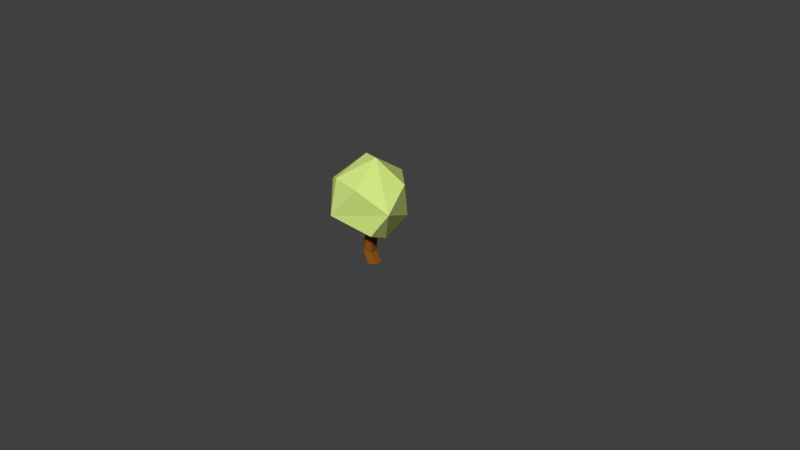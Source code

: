 # Source: Bush1.blend  (saved by Blender 2.75.0; exported with 4.5.12 LTS)
import bpy
from mathutils import Matrix  # noqa: F401  (used for matrix-valued properties, if any)

bpy.ops.wm.read_factory_settings(use_empty=True)
scene = bpy.context.scene
scene.name = 'Scene'

# ---- collections
col_collection_1 = bpy.data.collections.new('Collection 1'); scene.collection.children.link(col_collection_1)

# ---- materials (node trees are filled in below, after node groups)
mat_leaves = bpy.data.materials.new('Leaves')
mat_leaves.alpha_threshold = 0.0
mat_leaves.roughness = 0.5
mat_tree = bpy.data.materials.new('Tree')
mat_tree.alpha_threshold = 0.0
mat_tree.roughness = 0.5

# ---- material node trees
mat_leaves.use_nodes = True; mat_leaves.node_tree.nodes.clear()
_N = mat_leaves.node_tree.nodes; _L = mat_leaves.node_tree.links
n0 = _N.new('ShaderNodeOutputMaterial'); n0.name = 'Material Output'; n0.location = (300, 300)
n1 = _N.new('ShaderNodeBsdfDiffuse'); n1.name = 'Diffuse BSDF'; n1.location = (10, 300)
n1.inputs[0].default_value = (0.6503, 0.8, 0.226, 1.0)
_L.new(n1.outputs[0], n0.inputs[0])
n0.is_active_output = True
mat_tree.use_nodes = True; mat_tree.node_tree.nodes.clear()
_N = mat_tree.node_tree.nodes; _L = mat_tree.node_tree.links
n0 = _N.new('ShaderNodeOutputMaterial'); n0.name = 'Material Output'; n0.location = (300, 300)
n1 = _N.new('ShaderNodeBsdfDiffuse'); n1.name = 'Diffuse BSDF'; n1.location = (10, 300)
n1.inputs[0].default_value = (0.2462, 0.07904, 0.01222, 1.0)
_L.new(n1.outputs[0], n0.inputs[0])
n0.is_active_output = True

# ---- world
world_world = bpy.data.worlds.new('World'); scene.world = world_world
world_world.color = (0.05088, 0.05088, 0.05088)
world_world.use_sun_shadow = False
world_world.sun_shadow_jitter_overblur = 0.0
world_world.cycles.sampling_method = 'MANUAL'
world_world.cycles.sample_map_resolution = 256

# ---- cameras
cam_camera = bpy.data.cameras.new('Camera')
cam_camera.clip_end = 100.0
cam_camera.lens = 35.0
cam_camera.sensor_width = 32.0
cam_camera.sensor_height = 18.0
cam_camera.ortho_scale = 7.314
cam_camera.dof.focus_distance = 0.0

# ---- meshes
me_icosphere = bpy.data.meshes.new('Icosphere')
me_icosphere.from_pydata([(-0.2297, 0.3245, -0.8974), (1.24, -0.149, -0.5029), (-0.1637, -0.6096, -0.5184), (-0.8935, 0.5639, -0.4466), (1.257, 0.5489, -0.5738), (1.647, -0.2308, 0.4505), (-0.3232, 1.371, -0.5083), (-0.8863, -0.304, 0.4385), (0.3184, 0.6454, -0.6861), (0.4879, 0.73, -0.6264), (0.4861, 0.9156, -0.5551), (0.3147, 1.016, -0.5435), (0.1472, 0.9327, -0.6025), (0.1452, 0.9301, -0.6038), (0.147, 0.7462, -0.6745), (0.576, -0.7878, 0.7324), (-0.9576, 1.181, 0.2702), (-0.3668, -0.7393, 0.6796), (1.267, 1.157, 0.2312), (0.6522, 1.401, -0.3291), (0.2754, -0.08304, 1.705), (-0.2478, 1.853, 0.6432), (-0.9404, 0.6356, 0.8514), (-0.4063, 0.2247, 1.55), (1.199, 0.5424, 1.254), (0.2303, 1.394, 1.304), (0.6359, 1.472, -1.733), (0.3631, 1.356, -1.387), (0.5817, 1.24, -1.436), (0.8508, 1.339, -1.733), (0.4211, 1.366, -1.813), (0.3871, 1.124, -0.864), (0.8508, 1.1, -1.814), (0.6359, 0.9933, -1.894), (0.4211, 1.126, -1.893), (0.5817, 1.0, -1.516), (0.1444, 1.234, -1.418), (0.5553, 1.018, -0.8615), (0.2189, 1.041, -0.9297), (0.3631, 0.8773, -1.548), (0.1444, 0.9942, -1.499), (0.5553, 0.8301, -0.9246), (0.1452, 0.9317, -0.6032), (0.2189, 0.853, -0.9929), (0.3871, 0.7474, -0.9904)], [], [(0, 1, 2), (0, 2, 3), (1, 0, 4), (2, 1, 5), (6, 0, 3), (3, 2, 7), (1, 4, 5), (6, 4, 0, 8, 9, 10, 11), (6, 11, 12, 13, 14, 8, 0), (15, 2, 5), (6, 3, 16), (3, 7, 16), (7, 2, 17), (5, 4, 18), (4, 6, 19), (15, 5, 20), (2, 15, 17), (6, 16, 21), (16, 7, 22), (7, 17, 23), (5, 18, 24), (4, 19, 18), (19, 6, 21), (17, 15, 20), (20, 5, 24), (16, 22, 21), (22, 7, 23), (23, 17, 20), (18, 25, 24), (18, 19, 21), (24, 25, 20), (21, 22, 23), (25, 23, 20), (18, 21, 25), (25, 21, 23), (27, 28, 29, 26), (26, 30, 36, 27), (27, 31, 37, 28), (26, 29, 32, 33, 34, 30), (29, 28, 35, 32), (31, 27, 36, 38), (33, 32, 35, 39), (34, 40, 36, 30), (35, 28, 37, 41), (10, 37, 31, 11), (11, 31, 38, 42, 12), (39, 40, 34, 33), (36, 40, 43, 38), (35, 41, 44, 39), (9, 41, 37, 10), (13, 42, 38, 43, 14), (12, 42, 13), (39, 44, 43, 40), (8, 44, 41, 9), (14, 43, 44, 8)])
me_icosphere.polygons.foreach_set('material_index', [0, 0, 0, 0, 0, 0, 0, 0, 0, 0, 0, 0, 0, 0, 0, 0, 0, 0, 0, 0, 0, 0, 0, 0, 0, 0, 0, 0, 0, 0, 0, 0, 0, 0, 0, 1, 1, 1, 1, 1, 1, 1, 1, 1, 1, 1, 1, 1, 1, 1, 1, 1, 1, 1, 1])
me_icosphere.materials.append(mat_leaves)
me_icosphere.materials.append(mat_tree)
me_icosphere.use_remesh_preserve_volume = False
me_icosphere.use_remesh_preserve_attributes = False
me_icosphere.use_mirror_vertex_groups = False
me_icosphere.update()

# ---- objects
ob_icosphere = bpy.data.objects.new('Icosphere', me_icosphere)
ob_camera = bpy.data.objects.new('Camera', cam_camera)

# ---- transforms, parenting, visibility, modifiers, constraints
ob_icosphere.location = (-0.0878, -0.2352, 0.771)
ob_icosphere.rotation_euler = (-0.3237, 0.1922, 2.614e-08)
ob_icosphere.scale = (0.3972, 0.3972, 0.3972)
ob_icosphere.lineart.crease_threshold = 0.0
ob_camera.location = (7.481, -6.508, 5.344)
ob_camera.rotation_euler = (1.109, 0.01082, 0.8149)
ob_camera.lock_rotations_4d = False
ob_camera.empty_display_type = 'ARROWS'
ob_camera.color = (0.0, 0.0, 0.0, 0.0)
ob_camera.display_type = 'WIRE'
ob_camera.lineart.crease_threshold = 0.0

# ---- collection membership
col_collection_1.objects.link(ob_icosphere)
col_collection_1.objects.link(ob_camera)

# ---- scene / render settings (as saved in the file)
scene.camera = ob_camera
scene.frame_start = 1; scene.frame_end = 250; scene.frame_set(1)
scene.render.engine = 'CYCLES'
scene.render.resolution_percentage = 50
scene.render.dither_intensity = 0.0
scene.cycles.use_denoising = False
scene.cycles.samples = 10
scene.cycles.sampling_pattern = 'TABULATED_SOBOL'
scene.cycles.light_sampling_threshold = 0.0
scene.cycles.use_adaptive_sampling = False
scene.cycles.use_light_tree = False
scene.cycles.blur_glossy = 0.0
scene.cycles.pixel_filter_type = 'GAUSSIAN'
scene.cycles.sample_clamp_indirect = 0.0
scene.view_settings.view_transform = 'Standard'
bpy.context.view_layer.update()

# ---- added for rendering (the .blend has no usable light): sun
light_auto_sun = bpy.data.lights.new('AutoSun', 'SUN')
light_auto_sun.energy = 3.0
light_auto_sun.angle = 0.0523599
ob_auto_sun = bpy.data.objects.new('AutoSun', light_auto_sun)
scene.collection.objects.link(ob_auto_sun)
ob_auto_sun.rotation_euler = (0.872665, 0.174533, 0.523599)
bpy.context.view_layer.update()
